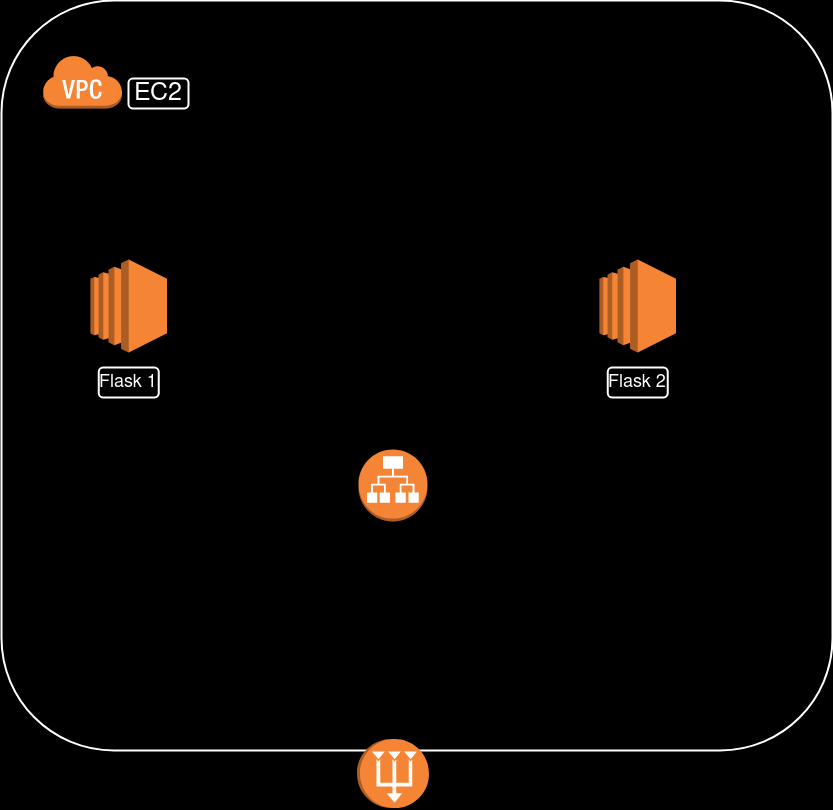

The diagram above was exported from draw.io. Its source (the exported page's mxGraphModel, read from the mxfile embedded in the PNG):
<mxGraphModel dx="1544" dy="830" grid="0" gridSize="10" guides="1" tooltips="1" connect="1" arrows="1" fold="1" page="1" pageScale="1" pageWidth="850" pageHeight="1100" background="#000000" math="0" shadow="0">
  <root>
    <mxCell id="0" />
    <mxCell id="1" parent="0" />
    <mxCell id="9MsqqfED_3pfDm9iyEHF-8" value="EE" style="rounded=1;whiteSpace=wrap;html=1;strokeColor=#FFFFFF;fillColor=none;strokeWidth=2;" vertex="1" parent="1">
      <mxGeometry x="7" y="107" width="831" height="750" as="geometry" />
    </mxCell>
    <mxCell id="9MsqqfED_3pfDm9iyEHF-9" value="" style="outlineConnect=0;dashed=0;verticalLabelPosition=bottom;verticalAlign=top;align=center;html=1;shape=mxgraph.aws3.virtual_private_cloud;fillColor=#F58534;gradientColor=none;strokeColor=#FFFFFF;strokeWidth=2;rounded=1;" vertex="1" parent="1">
      <mxGeometry x="48" y="161" width="79.5" height="54" as="geometry" />
    </mxCell>
    <mxCell id="9MsqqfED_3pfDm9iyEHF-12" value="&lt;font style=&quot;font-size: 25px;&quot; color=&quot;#ffffff&quot;&gt;EC2&lt;/font&gt;" style="text;strokeColor=#FFFFFF;align=center;fillColor=none;html=1;verticalAlign=middle;whiteSpace=wrap;rounded=1;strokeWidth=2;" vertex="1" parent="1">
      <mxGeometry x="134" y="185" width="60" height="30" as="geometry" />
    </mxCell>
    <mxCell id="9MsqqfED_3pfDm9iyEHF-13" value="" style="outlineConnect=0;dashed=0;verticalLabelPosition=bottom;verticalAlign=top;align=center;html=1;shape=mxgraph.aws3.ec2;fillColor=#F58534;gradientColor=none;strokeColor=#FFFFFF;strokeWidth=2;rounded=1;" vertex="1" parent="1">
      <mxGeometry x="96" y="366" width="76.5" height="93" as="geometry" />
    </mxCell>
    <mxCell id="9MsqqfED_3pfDm9iyEHF-14" value="" style="outlineConnect=0;dashed=0;verticalLabelPosition=bottom;verticalAlign=top;align=center;html=1;shape=mxgraph.aws3.ec2;fillColor=#F58534;gradientColor=none;strokeColor=#FFFFFF;strokeWidth=2;rounded=1;" vertex="1" parent="1">
      <mxGeometry x="605" y="366" width="76.5" height="93" as="geometry" />
    </mxCell>
    <mxCell id="9MsqqfED_3pfDm9iyEHF-15" value="&lt;font style=&quot;font-size: 18px;&quot; color=&quot;#ffffff&quot;&gt;Flask 1&lt;br&gt;&lt;/font&gt;" style="text;strokeColor=#FFFFFF;align=center;fillColor=none;html=1;verticalAlign=middle;whiteSpace=wrap;rounded=1;strokeWidth=2;" vertex="1" parent="1">
      <mxGeometry x="104.25" y="474" width="60" height="30" as="geometry" />
    </mxCell>
    <mxCell id="9MsqqfED_3pfDm9iyEHF-17" value="&lt;font style=&quot;font-size: 18px;&quot; color=&quot;#ffffff&quot;&gt;Flask 2&lt;br&gt;&lt;/font&gt;" style="text;strokeColor=#FFFFFF;align=center;fillColor=none;html=1;verticalAlign=middle;whiteSpace=wrap;rounded=1;strokeWidth=2;" vertex="1" parent="1">
      <mxGeometry x="613.25" y="474" width="60" height="30" as="geometry" />
    </mxCell>
    <mxCell id="9MsqqfED_3pfDm9iyEHF-24" style="edgeStyle=orthogonalEdgeStyle;rounded=1;orthogonalLoop=1;jettySize=auto;html=1;" edge="1" parent="1" source="9MsqqfED_3pfDm9iyEHF-18" target="9MsqqfED_3pfDm9iyEHF-8">
      <mxGeometry relative="1" as="geometry" />
    </mxCell>
    <mxCell id="9MsqqfED_3pfDm9iyEHF-18" value="" style="outlineConnect=0;dashed=0;verticalLabelPosition=bottom;verticalAlign=top;align=center;html=1;shape=mxgraph.aws3.application_load_balancer;fillColor=#F58536;gradientColor=none;strokeColor=#FFFFFF;strokeWidth=2;rounded=1;" vertex="1" parent="1">
      <mxGeometry x="364" y="556" width="69" height="72" as="geometry" />
    </mxCell>
    <mxCell id="9MsqqfED_3pfDm9iyEHF-21" value="" style="outlineConnect=0;dashed=0;verticalLabelPosition=bottom;verticalAlign=top;align=center;html=1;shape=mxgraph.aws3.vpc_nat_gateway;fillColor=#F58534;gradientColor=none;rotation=90;strokeColor=#FFFFFF;strokeWidth=2;rounded=1;" vertex="1" parent="1">
      <mxGeometry x="364" y="844" width="69" height="72" as="geometry" />
    </mxCell>
  </root>
</mxGraphModel>